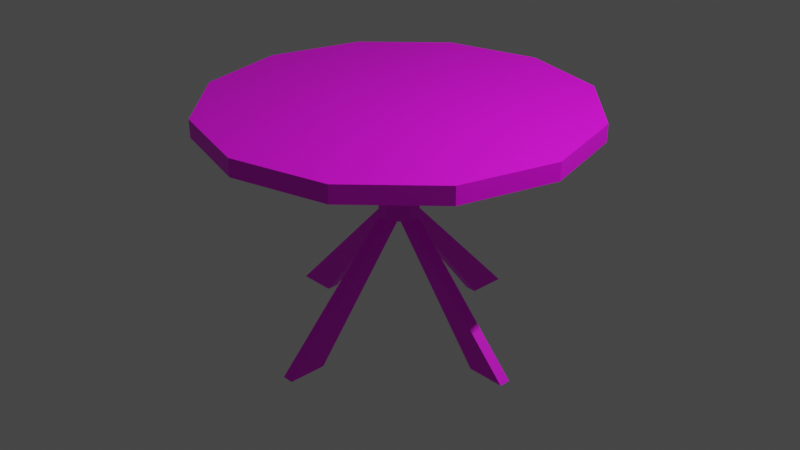 # Source: multidecor_round_wooden_table.blend  (saved by Blender 3.0.42; exported with 4.5.12 LTS)
import bpy
from mathutils import Matrix  # noqa: F401  (used for matrix-valued properties, if any)

bpy.ops.wm.read_factory_settings(use_empty=True)
scene = bpy.context.scene
scene.name = 'Scene'

# ---- collections
col_collection = bpy.data.collections.new('Collection'); scene.collection.children.link(col_collection)

# ---- images (referenced by path relative to the original .blend; pixels are not part of the script)
import os
ASSET_DIR = os.environ.get("B2B_ASSET_DIR", "")  # directory of the original .blend (textures are referenced by path, not embedded)
HERE = os.path.dirname(os.path.abspath(__file__))  # packed textures are extracted next to this script under _unpacked/

def load_image(name, relpath, width, height, colorspace="sRGB"):
    """Load a texture the original file referenced (path relative to the .blend, or extracted next to this script)."""
    p = next((c for c in (os.path.join(HERE, relpath), os.path.join(ASSET_DIR, relpath)) if relpath and os.path.exists(c)), "")
    if p:
        img = bpy.data.images.load(p, check_existing=True)
        img.name = name
    else:  # same state as the original file: an image datablock whose file is absent (Cycles renders it pink)
        img = bpy.data.images.new(name, width, height)
        img.source = "FILE"
        img.filepath = "//" + (relpath or name)
    img.colorspace_settings.name = colorspace
    return img
img_multidecor_jungle_wood_jpg = load_image('multidecor_jungle_wood.jpg', 'multidecor_jungle_wood.jpg', 1024, 1024, 'sRGB')

# ---- materials (node trees are filled in below, after node groups)
mat_material_001 = bpy.data.materials.new('Material.001')
mat_material_001.use_transparent_shadow = False

# ---- material node trees
mat_material_001.use_nodes = True; mat_material_001.node_tree.nodes.clear()
_N = mat_material_001.node_tree.nodes; _L = mat_material_001.node_tree.links
n0 = _N.new('ShaderNodeBsdfPrincipled'); n0.name = 'Principled BSDF'; n0.location = (10, 300)
n0.distribution = 'GGX'
n0.subsurface_method = 'RANDOM_WALK_SKIN'
n0.inputs[3].default_value = 1.45
n0.inputs[27].default_value = (0.0, 0.0, 0.0, 1.0)
n0.inputs[28].default_value = 1.0
n1 = _N.new('ShaderNodeOutputMaterial'); n1.name = 'Material Output'; n1.location = (300, 300)
n2 = _N.new('ShaderNodeTexImage'); n2.name = 'Image Texture'; n2.location = (-280, 280)
n2.image = img_multidecor_jungle_wood_jpg
n2.interpolation = 'Closest'
_L.new(n0.outputs[0], n1.inputs[0])
_L.new(n2.outputs[0], n0.inputs[0])
n1.is_active_output = True

# ---- world
world_world = bpy.data.worlds.new('World'); scene.world = world_world
world_world.use_nodes = True; world_world.node_tree.nodes.clear()
_N = world_world.node_tree.nodes; _L = world_world.node_tree.links
n0 = _N.new('ShaderNodeOutputWorld'); n0.name = 'World Output'; n0.location = (300, 300)
n1 = _N.new('ShaderNodeBackground'); n1.name = 'Background'; n1.location = (10, 300)
n1.inputs[0].default_value = (0.05088, 0.05088, 0.05088, 1.0)
_L.new(n1.outputs[0], n0.inputs[0])
n0.is_active_output = True
world_world.color = (0.05088, 0.05088, 0.05088)
world_world.use_sun_shadow = False
world_world.sun_shadow_jitter_overblur = 0.0

# ---- cameras
cam_camera = bpy.data.cameras.new('Camera')
cam_camera.clip_end = 100.0
cam_camera.ortho_scale = 7.314

# ---- lights
light_light = bpy.data.lights.new('Light', 'POINT')
light_light.transmission_factor = 0.0
light_light.energy = 1000.0
light_light.shadow_soft_size = 0.1
light_light.shadow_maximum_resolution = 0.006
light_light.use_absolute_resolution = True

# ---- meshes
me_cylinder = bpy.data.meshes.new('Cylinder')
me_cylinder.from_pydata([(1.521e-08, 1.821, 0.9721), (1.521e-08, 1.821, 1.138), (0.9104, 1.577, 0.9721), (0.9104, 1.577, 1.138), (1.577, 0.9104, 0.9721), (1.577, 0.9104, 1.138), (1.821, -1.097e-07, 0.9721), (1.821, -1.097e-07, 1.138), (1.577, -0.9104, 0.9721), (1.577, -0.9104, 1.138), (0.9104, -1.577, 0.9721), (0.9104, -1.577, 1.138), (-1.44e-07, -1.821, 0.9721), (-1.44e-07, -1.821, 1.138), (-0.9104, -1.577, 0.9721), (-0.9104, -1.577, 1.138), (-1.577, -0.9104, 0.9721), (-1.577, -0.9104, 1.138), (-1.821, -8.304e-09, 0.9721), (-1.821, -8.304e-09, 1.138), (-1.577, 0.9104, 0.9721), (-1.577, 0.9104, 1.138), (-0.9104, 1.577, 0.9721), (-0.9104, 1.577, 1.138), (1.521e-08, 1.275, 0.9721), (0.6373, 1.104, 0.9721), (1.104, 0.6373, 0.9721), (1.275, -8.335e-08, 0.9721), (1.104, -0.6373, 0.9721), (0.6373, -1.104, 0.9721), (-9.622e-08, -1.275, 0.9721), (-0.6373, -1.104, 0.9721), (-1.104, -0.6373, 0.9721), (-1.275, -1.24e-08, 0.9721), (-1.104, 0.6373, 0.9721), (-0.6373, 1.104, 0.9721), (6.984e-09, 1.02, 0.641), (0.5098, 0.883, 0.641), (0.883, 0.5098, 0.641), (1.02, -7.592e-08, 0.641), (0.883, -0.5098, 0.641), (0.5098, -0.883, 0.641), (-8.216e-08, -1.02, 0.641), (-0.5098, -0.883, 0.641), (-0.883, -0.5098, 0.641), (-1.02, -1.945e-08, 0.641), (-0.883, 0.5098, 0.641), (-0.5098, 0.883, 0.641), (-0.05462, 0.2114, 0.06092), (0.05462, 0.2114, 0.06092), (0.05462, 0.2114, 0.641), (-0.05462, 0.2114, 0.641), (0.207, 0.05462, 0.06092), (0.207, -0.05462, 0.06092), (0.207, -0.05462, 0.641), (0.207, 0.05462, 0.641), (0.05462, -0.2046, 0.06092), (-0.207, 0.05462, 0.06092), (-0.207, -0.05462, 0.06092), (0.05462, -0.2046, 0.641), (-0.207, -0.05462, 0.641), (-0.207, 0.05462, 0.641), (-0.05462, -0.2046, 0.06092), (-0.05462, -0.2046, 0.641), (1.366, -0.05462, -1.138), (1.366, 0.05462, -1.138), (0.207, -0.05462, 0.06092), (0.207, -0.05462, 0.06092), (0.207, 0.05462, 0.06092), (0.207, 0.05462, 0.06092), (0.04144, -0.05462, 0.06092), (0.04144, 0.05462, 0.06092), (0.9992, -0.05462, -1.138), (0.9992, 0.05462, -1.138), (0.05633, 1.367, -1.138), (-0.05292, 1.367, -1.138), (0.05633, 0.2087, 0.06092), (-0.05292, 0.2087, 0.06092), (0.05633, 0.04314, 0.06092), (-0.05292, 0.04314, 0.06092), (0.05633, 1.001, -1.138), (-0.05292, 1.001, -1.138), (-1.366, 0.05803, -1.138), (-1.366, -0.05122, -1.138), (-0.207, 0.05803, 0.06092), (-0.207, -0.05122, 0.06092), (-0.04144, 0.05803, 0.06092), (-0.04144, -0.05122, 0.06092), (-0.9992, 0.05803, -1.138), (-0.9992, -0.05122, -1.138), (-0.05633, -1.364, -1.138), (0.05292, -1.364, -1.138), (-0.05633, -0.2053, 0.06092), (0.05292, -0.2053, 0.06092), (-0.05633, -0.03974, 0.06092), (0.05292, -0.03974, 0.06092), (-0.05633, -0.9975, -1.138), (0.05292, -0.9975, -1.138)], [], [(0, 1, 3, 2), (2, 3, 5, 4), (4, 5, 7, 6), (6, 7, 9, 8), (8, 9, 11, 10), (10, 11, 13, 12), (12, 13, 15, 14), (14, 15, 17, 16), (16, 17, 19, 18), (18, 19, 21, 20), (3, 1, 23, 21, 19, 17, 15, 13, 11, 9, 7, 5), (20, 21, 23, 22), (22, 23, 1, 0), (0, 2, 4, 6, 8, 10, 12, 14, 16, 18, 20, 22), (24, 35, 34, 33, 32, 31, 30, 29, 28, 27, 26, 25), (36, 37, 38, 39, 40, 41, 42, 43, 44, 45, 46, 47), (33, 34, 46, 45), (30, 31, 43, 42), (27, 28, 40, 39), (34, 35, 47, 46), (24, 25, 37, 36), (31, 32, 44, 43), (28, 29, 41, 40), (35, 24, 36, 47), (25, 26, 38, 37), (32, 33, 45, 44), (29, 30, 42, 41), (26, 27, 39, 38), (66, 54, 59, 56), (51, 50, 49, 48), (58, 62, 63, 60), (49, 50, 55, 69), (54, 66, 69, 55), (60, 61, 57, 58), (67, 68, 65, 64), (48, 57, 61, 51), (62, 56, 59, 63), (56, 62, 58, 57, 48, 49, 52, 53), (71, 70, 72, 73), (65, 73, 72, 64), (68, 71, 73, 65), (64, 72, 70, 67), (76, 77, 75, 74), (79, 78, 80, 81), (75, 81, 80, 74), (77, 79, 81, 75), (74, 80, 78, 76), (84, 85, 83, 82), (87, 86, 88, 89), (83, 89, 88, 82), (85, 87, 89, 83), (82, 88, 86, 84), (92, 93, 91, 90), (95, 94, 96, 97), (91, 97, 96, 90), (93, 95, 97, 91), (90, 96, 94, 92)])
_uv = me_cylinder.uv_layers.new(name='UVMap')
_uv.uv.foreach_set('vector', [0.9742, 0.7621, 0.9497, 0.7621, 0.9497, 0.6352, 0.9742, 0.6352, 0.9742, 0.6352, 0.9497, 0.6352, 0.9497, 0.5082, 0.9742, 0.5082, 0.9742, 0.5082, 0.9497, 0.5082, 0.9497, 0.3813, 0.9742, 0.3813, 0.9742, 0.3813, 0.9497, 0.3813, 0.9497, 0.2543, 0.9742, 0.2543, 0.9742, 0.2543, 0.9497, 0.2543, 0.9497, 0.1274, 0.9742, 0.1274, 0.9742, 0.1274, 0.9497, 0.1274, 0.9497, 0.0004179, 0.9742, 0.0004178, 0.9751, 0.0004178, 0.9996, 0.0004178, 0.9996, 0.1274, 0.9751, 0.1274, 0.9751, 0.1274, 0.9996, 0.1274, 0.9996, 0.2543, 0.9751, 0.2543, 0.9751, 0.2543, 0.9996, 0.2543, 0.9996, 0.3813, 0.9751, 0.3813, 0.9751, 0.3813, 0.9996, 0.3813, 0.9996, 0.5082, 0.9751, 0.5082, 0.7754, 0.0004178, 0.8854, 0.0639, 0.9489, 0.1738, 0.9489, 0.3008, 0.8854, 0.4107, 0.7754, 0.4742, 0.6485, 0.4742, 0.5385, 0.4107, 0.4751, 0.3008, 0.4751, 0.1738, 0.5385, 0.0639, 0.6485, 0.0004178, 0.9751, 0.5082, 0.9996, 0.5082, 0.9996, 0.6352, 0.9751, 0.6352, 0.9751, 0.6352, 0.9996, 0.6352, 0.9996, 0.7621, 0.9751, 0.7621, 0.0639, 0.0639, 0.1738, 0.0004179, 0.3008, 0.0004178, 0.4107, 0.0639, 0.4742, 0.1738, 0.4742, 0.3008, 0.4107, 0.4107, 0.3008, 0.4742, 0.1738, 0.4742, 0.0639, 0.4107, 0.0004178, 0.3008, 0.0004178, 0.1738, 0.04485, 0.5195, 0.1218, 0.4751, 0.2107, 0.4751, 0.2876, 0.5195, 0.3321, 0.5965, 0.3321, 0.6853, 0.2876, 0.7623, 0.2107, 0.8067, 0.1218, 0.8067, 0.04485, 0.7623, 0.0004178, 0.6853, 0.0004178, 0.5965, 0.3329, 0.5722, 0.3685, 0.5106, 0.43, 0.4751, 0.5011, 0.4751, 0.5627, 0.5106, 0.5982, 0.5722, 0.5982, 0.6433, 0.5627, 0.7048, 0.5011, 0.7404, 0.43, 0.7404, 0.3685, 0.7048, 0.3329, 0.6433, 0.05963, 0.8076, 0.05963, 0.8964, 0.0004178, 0.8875, 0.0004178, 0.8164, 0.1806, 0.8964, 0.1806, 0.8076, 0.2398, 0.8164, 0.2398, 0.8875, 0.2406, 0.8964, 0.2406, 0.8076, 0.2998, 0.8164, 0.2998, 0.8875, 0.1197, 0.8076, 0.1197, 0.8964, 0.06047, 0.8875, 0.06047, 0.8164, 0.1797, 0.8076, 0.1797, 0.8964, 0.1205, 0.8875, 0.1205, 0.8164, 0.3921, 0.7412, 0.3921, 0.8301, 0.3329, 0.8212, 0.3329, 0.7501, 0.3329, 0.9198, 0.3329, 0.8309, 0.3921, 0.8398, 0.3921, 0.9109, 0.5723, 0.7412, 0.5723, 0.8301, 0.5131, 0.8212, 0.5131, 0.7501, 0.5122, 0.7412, 0.5122, 0.8301, 0.453, 0.8212, 0.453, 0.7501, 0.8774, 0.8278, 0.8774, 0.9167, 0.8182, 0.9078, 0.8182, 0.8367, 0.393, 0.8301, 0.393, 0.7412, 0.4522, 0.7501, 0.4522, 0.8212, 0.8774, 0.7381, 0.8774, 0.827, 0.8182, 0.8181, 0.8182, 0.747, 0.7221, 0.5186, 0.5991, 0.5186, 0.5991, 0.4898, 0.7221, 0.4898, 0.5991, 0.5774, 0.5991, 0.5627, 0.7221, 0.5627, 0.7221, 0.5774, 0.7221, 0.6216, 0.7221, 0.6504, 0.5991, 0.6504, 0.5991, 0.6216, 0.7221, 0.5627, 0.5991, 0.5627, 0.5991, 0.5333, 0.7221, 0.5333, 0.5991, 0.5186, 0.7221, 0.5186, 0.7221, 0.5333, 0.5991, 0.5333, 0.5991, 0.6216, 0.5991, 0.6069, 0.7221, 0.6069, 0.7221, 0.6216, 0.9134, 0.7123, 0.9281, 0.7123, 0.9281, 0.9487, 0.9134, 0.9487, 0.7221, 0.5774, 0.7221, 0.6069, 0.5991, 0.6069, 0.5991, 0.5774, 0.7221, 0.4751, 0.7221, 0.4898, 0.5991, 0.4898, 0.5991, 0.4751, 0.4432, 0.8702, 0.4329, 0.8807, 0.4041, 0.8812, 0.3936, 0.8708, 0.393, 0.8414, 0.4033, 0.8309, 0.4327, 0.8311, 0.4432, 0.8414, 0.2199, 0.8973, 0.2199, 0.912, 0.0004178, 0.912, 0.0004178, 0.8973, 0.865, 0.4861, 0.8279, 0.5187, 0.8182, 0.5076, 0.8553, 0.4751, 0.865, 0.7225, 0.8482, 0.7372, 0.8279, 0.5187, 0.865, 0.4861, 0.76, 0.9892, 0.7229, 0.9566, 0.7432, 0.7381, 0.76, 0.7528, 0.9134, 0.4751, 0.9281, 0.4751, 0.9281, 0.7115, 0.9134, 0.7115, 0.7715, 0.7381, 0.7862, 0.7381, 0.7862, 0.9576, 0.7715, 0.9576, 0.8173, 0.4861, 0.7803, 0.5187, 0.7705, 0.5076, 0.8076, 0.4751, 0.8173, 0.7225, 0.8006, 0.7372, 0.7803, 0.5187, 0.8173, 0.4861, 0.712, 0.9024, 0.6749, 0.8698, 0.6952, 0.6512, 0.712, 0.6659, 0.929, 0.4751, 0.9437, 0.4751, 0.9437, 0.7115, 0.929, 0.7115, 0.8018, 0.9576, 0.7871, 0.9576, 0.7871, 0.7381, 0.8018, 0.7381, 0.9126, 0.4861, 0.8755, 0.5187, 0.8658, 0.5076, 0.9029, 0.4751, 0.9126, 0.7225, 0.8958, 0.7372, 0.8755, 0.5187, 0.9126, 0.4861, 0.6741, 0.9024, 0.637, 0.8698, 0.6573, 0.6512, 0.6741, 0.6659, 0.9437, 0.9487, 0.929, 0.9487, 0.929, 0.7123, 0.9437, 0.7123, 0.8026, 0.7381, 0.8173, 0.7381, 0.8173, 0.9576, 0.8026, 0.9576, 0.7697, 0.4861, 0.7326, 0.5187, 0.7229, 0.5076, 0.76, 0.4751, 0.7697, 0.7225, 0.753, 0.7372, 0.7326, 0.5187, 0.7697, 0.4861, 0.6362, 0.9024, 0.5991, 0.8698, 0.6194, 0.6512, 0.6362, 0.6659])
me_cylinder.materials.append(mat_material_001)
me_cylinder.use_remesh_fix_poles = True
me_cylinder.use_remesh_preserve_attributes = False
me_cylinder.update()

# ---- objects
ob_light = bpy.data.objects.new('Light', light_light)
ob_camera = bpy.data.objects.new('Camera', cam_camera)
ob_cylinder = bpy.data.objects.new('Cylinder', me_cylinder)

# ---- transforms, parenting, visibility, modifiers, constraints
ob_light.location = (4.076, 1.005, 5.904)
ob_light.rotation_euler = (0.6503, 0.05522, 1.866)
ob_light.lock_rotations_4d = False
ob_light.empty_display_type = 'ARROWS'
ob_light.color = (0.0, 0.0, 0.0, 0.0)
ob_light.lineart.crease_threshold = 0.0
ob_camera.location = (7.359, -6.926, 4.958)
ob_camera.rotation_euler = (1.109, 0.0, 0.8149)
ob_camera.lock_rotations_4d = False
ob_camera.empty_display_type = 'ARROWS'
ob_camera.color = (0.0, 0.0, 0.0, 0.0)
ob_camera.display_type = 'WIRE'
ob_camera.lineart.crease_threshold = 0.0
ob_cylinder.location = (0.0, 0.0, 0.0)
ob_cylinder.scale = (1.1, 1.1, 1.1)

# ---- collection membership
col_collection.objects.link(ob_light)
col_collection.objects.link(ob_camera)
col_collection.objects.link(ob_cylinder)

# ---- scene / render settings (as saved in the file)
scene.camera = ob_camera
scene.frame_start = 1; scene.frame_end = 250; scene.frame_set(35)
scene.render.engine = 'BLENDER_EEVEE_NEXT'
scene.cycles.sampling_pattern = 'TABULATED_SOBOL'
scene.cycles.use_light_tree = False
scene.view_settings.view_transform = 'Filmic'
bpy.context.view_layer.update()
